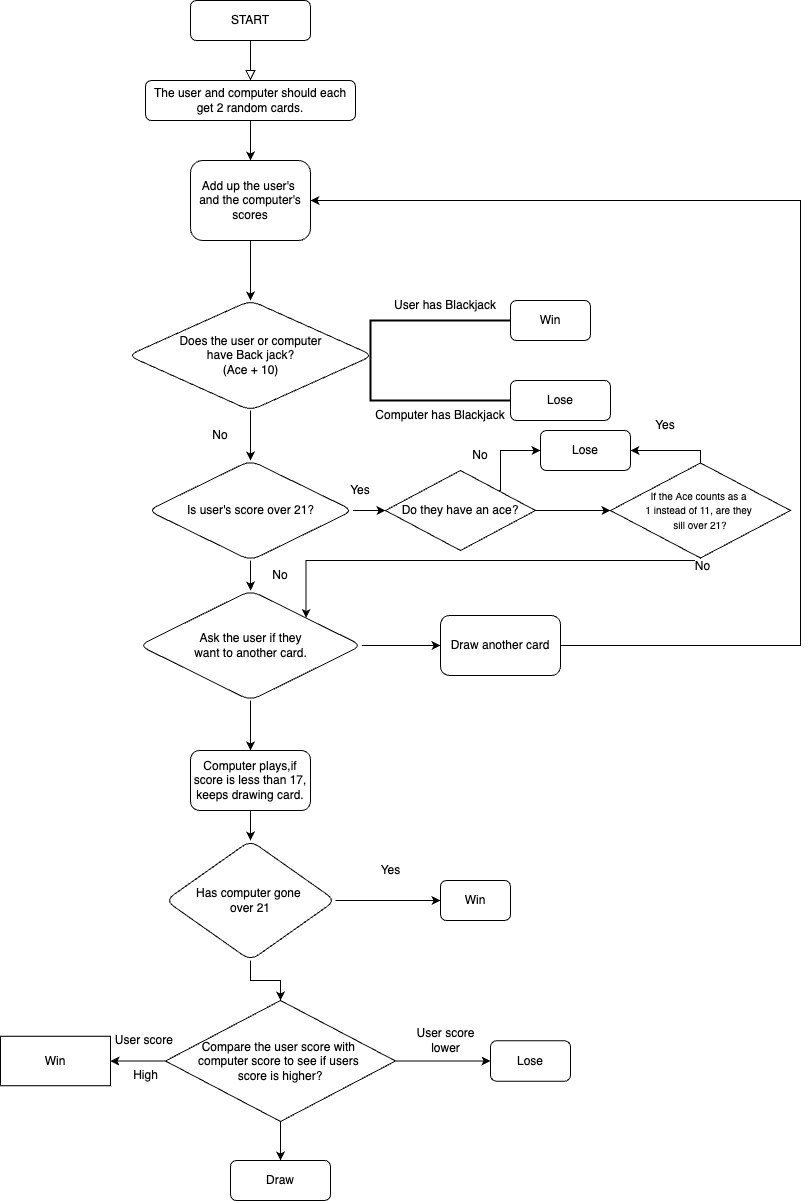

The diagram above was exported from draw.io. Its source (the exported page's mxGraphModel, read from the mxfile embedded in the PNG):
<mxGraphModel dx="1581" dy="817" grid="1" gridSize="10" guides="1" tooltips="1" connect="1" arrows="1" fold="1" page="1" pageScale="1" pageWidth="827" pageHeight="1169" math="0" shadow="0">
  <root>
    <mxCell id="WIyWlLk6GJQsqaUBKTNV-0" />
    <mxCell id="WIyWlLk6GJQsqaUBKTNV-1" parent="WIyWlLk6GJQsqaUBKTNV-0" />
    <mxCell id="WIyWlLk6GJQsqaUBKTNV-2" value="" style="rounded=0;html=1;jettySize=auto;orthogonalLoop=1;fontSize=11;endArrow=block;endFill=0;endSize=8;strokeWidth=1;shadow=0;labelBackgroundColor=none;edgeStyle=orthogonalEdgeStyle;" parent="WIyWlLk6GJQsqaUBKTNV-1" source="WIyWlLk6GJQsqaUBKTNV-3" target="-tJc_zIyhvP2X7BdTeeo-0" edge="1">
      <mxGeometry relative="1" as="geometry">
        <mxPoint x="390" y="170" as="targetPoint" />
      </mxGeometry>
    </mxCell>
    <mxCell id="WIyWlLk6GJQsqaUBKTNV-3" value="START" style="rounded=1;whiteSpace=wrap;html=1;fontSize=12;glass=0;strokeWidth=1;shadow=0;" parent="WIyWlLk6GJQsqaUBKTNV-1" vertex="1">
      <mxGeometry x="200" y="80" width="120" height="40" as="geometry" />
    </mxCell>
    <mxCell id="-tJc_zIyhvP2X7BdTeeo-2" value="" style="edgeStyle=orthogonalEdgeStyle;rounded=0;orthogonalLoop=1;jettySize=auto;html=1;" edge="1" parent="WIyWlLk6GJQsqaUBKTNV-1" source="-tJc_zIyhvP2X7BdTeeo-0" target="-tJc_zIyhvP2X7BdTeeo-1">
      <mxGeometry relative="1" as="geometry" />
    </mxCell>
    <mxCell id="-tJc_zIyhvP2X7BdTeeo-0" value="The user and computer should each get 2 random cards." style="rounded=1;whiteSpace=wrap;html=1;" vertex="1" parent="WIyWlLk6GJQsqaUBKTNV-1">
      <mxGeometry x="155" y="160" width="210" height="40" as="geometry" />
    </mxCell>
    <mxCell id="-tJc_zIyhvP2X7BdTeeo-5" value="" style="edgeStyle=orthogonalEdgeStyle;rounded=0;orthogonalLoop=1;jettySize=auto;html=1;" edge="1" parent="WIyWlLk6GJQsqaUBKTNV-1" source="-tJc_zIyhvP2X7BdTeeo-1" target="-tJc_zIyhvP2X7BdTeeo-4">
      <mxGeometry relative="1" as="geometry" />
    </mxCell>
    <mxCell id="-tJc_zIyhvP2X7BdTeeo-1" value="Add up the user's&amp;nbsp; and the computer's scores" style="whiteSpace=wrap;html=1;rounded=1;" vertex="1" parent="WIyWlLk6GJQsqaUBKTNV-1">
      <mxGeometry x="200" y="240" width="120" height="80" as="geometry" />
    </mxCell>
    <mxCell id="-tJc_zIyhvP2X7BdTeeo-26" style="edgeStyle=orthogonalEdgeStyle;rounded=0;orthogonalLoop=1;jettySize=auto;html=1;entryX=0.5;entryY=0;entryDx=0;entryDy=0;" edge="1" parent="WIyWlLk6GJQsqaUBKTNV-1" source="-tJc_zIyhvP2X7BdTeeo-4" target="-tJc_zIyhvP2X7BdTeeo-20">
      <mxGeometry relative="1" as="geometry" />
    </mxCell>
    <mxCell id="-tJc_zIyhvP2X7BdTeeo-4" value="Does the user or computer&lt;br&gt;&amp;nbsp;have Back jack?&amp;nbsp;&lt;br&gt;(Ace + 10)" style="rhombus;whiteSpace=wrap;html=1;rounded=1;" vertex="1" parent="WIyWlLk6GJQsqaUBKTNV-1">
      <mxGeometry x="137.5" y="380" width="245" height="110" as="geometry" />
    </mxCell>
    <mxCell id="-tJc_zIyhvP2X7BdTeeo-10" value="Win" style="rounded=1;whiteSpace=wrap;html=1;" vertex="1" parent="WIyWlLk6GJQsqaUBKTNV-1">
      <mxGeometry x="520" y="380" width="80" height="40" as="geometry" />
    </mxCell>
    <mxCell id="-tJc_zIyhvP2X7BdTeeo-11" value="Lose" style="rounded=1;whiteSpace=wrap;html=1;" vertex="1" parent="WIyWlLk6GJQsqaUBKTNV-1">
      <mxGeometry x="520" y="460" width="100" height="40" as="geometry" />
    </mxCell>
    <mxCell id="-tJc_zIyhvP2X7BdTeeo-28" style="edgeStyle=orthogonalEdgeStyle;rounded=0;orthogonalLoop=1;jettySize=auto;html=1;exitX=1;exitY=0.5;exitDx=0;exitDy=0;entryX=0;entryY=0.5;entryDx=0;entryDy=0;" edge="1" parent="WIyWlLk6GJQsqaUBKTNV-1" source="-tJc_zIyhvP2X7BdTeeo-20" target="-tJc_zIyhvP2X7BdTeeo-30">
      <mxGeometry relative="1" as="geometry">
        <mxPoint x="420" y="610" as="targetPoint" />
      </mxGeometry>
    </mxCell>
    <mxCell id="-tJc_zIyhvP2X7BdTeeo-43" value="" style="edgeStyle=orthogonalEdgeStyle;rounded=0;orthogonalLoop=1;jettySize=auto;html=1;fontSize=12;" edge="1" parent="WIyWlLk6GJQsqaUBKTNV-1" source="-tJc_zIyhvP2X7BdTeeo-20" target="-tJc_zIyhvP2X7BdTeeo-42">
      <mxGeometry relative="1" as="geometry" />
    </mxCell>
    <mxCell id="-tJc_zIyhvP2X7BdTeeo-20" value="Is user's score over 21?" style="rhombus;whiteSpace=wrap;html=1;rounded=1;" vertex="1" parent="WIyWlLk6GJQsqaUBKTNV-1">
      <mxGeometry x="157.5" y="540" width="205" height="100" as="geometry" />
    </mxCell>
    <mxCell id="-tJc_zIyhvP2X7BdTeeo-27" value="No" style="text;html=1;strokeColor=none;fillColor=none;align=center;verticalAlign=middle;whiteSpace=wrap;rounded=0;" vertex="1" parent="WIyWlLk6GJQsqaUBKTNV-1">
      <mxGeometry x="200" y="500" width="60" height="30" as="geometry" />
    </mxCell>
    <mxCell id="-tJc_zIyhvP2X7BdTeeo-29" value="Yes" style="text;html=1;strokeColor=none;fillColor=none;align=center;verticalAlign=middle;whiteSpace=wrap;rounded=0;" vertex="1" parent="WIyWlLk6GJQsqaUBKTNV-1">
      <mxGeometry x="340" y="555" width="60" height="30" as="geometry" />
    </mxCell>
    <mxCell id="-tJc_zIyhvP2X7BdTeeo-35" style="edgeStyle=orthogonalEdgeStyle;rounded=0;orthogonalLoop=1;jettySize=auto;html=1;exitX=1;exitY=0.5;exitDx=0;exitDy=0;entryX=0;entryY=0.5;entryDx=0;entryDy=0;" edge="1" parent="WIyWlLk6GJQsqaUBKTNV-1" source="-tJc_zIyhvP2X7BdTeeo-30" target="-tJc_zIyhvP2X7BdTeeo-39">
      <mxGeometry relative="1" as="geometry">
        <mxPoint x="710" y="590" as="targetPoint" />
      </mxGeometry>
    </mxCell>
    <mxCell id="-tJc_zIyhvP2X7BdTeeo-36" style="edgeStyle=orthogonalEdgeStyle;rounded=0;orthogonalLoop=1;jettySize=auto;html=1;exitX=1;exitY=0;exitDx=0;exitDy=0;" edge="1" parent="WIyWlLk6GJQsqaUBKTNV-1" source="-tJc_zIyhvP2X7BdTeeo-30" target="-tJc_zIyhvP2X7BdTeeo-37">
      <mxGeometry relative="1" as="geometry">
        <mxPoint x="590" y="530" as="targetPoint" />
        <Array as="points">
          <mxPoint x="510" y="570" />
          <mxPoint x="510" y="530" />
        </Array>
      </mxGeometry>
    </mxCell>
    <mxCell id="-tJc_zIyhvP2X7BdTeeo-30" value="Do they have an ace?" style="rhombus;whiteSpace=wrap;html=1;" vertex="1" parent="WIyWlLk6GJQsqaUBKTNV-1">
      <mxGeometry x="395" y="550" width="150" height="80" as="geometry" />
    </mxCell>
    <mxCell id="-tJc_zIyhvP2X7BdTeeo-32" value="" style="strokeWidth=2;html=1;shape=mxgraph.flowchart.annotation_1;align=left;pointerEvents=1;" vertex="1" parent="WIyWlLk6GJQsqaUBKTNV-1">
      <mxGeometry x="380" y="400" width="140" height="80" as="geometry" />
    </mxCell>
    <mxCell id="-tJc_zIyhvP2X7BdTeeo-33" value="User has Blackjack" style="text;html=1;strokeColor=none;fillColor=none;align=center;verticalAlign=middle;whiteSpace=wrap;rounded=0;" vertex="1" parent="WIyWlLk6GJQsqaUBKTNV-1">
      <mxGeometry x="400" y="370" width="110" height="30" as="geometry" />
    </mxCell>
    <mxCell id="-tJc_zIyhvP2X7BdTeeo-34" value="Computer has Blackjack" style="text;html=1;strokeColor=none;fillColor=none;align=center;verticalAlign=middle;whiteSpace=wrap;rounded=0;" vertex="1" parent="WIyWlLk6GJQsqaUBKTNV-1">
      <mxGeometry x="355" y="480" width="190" height="30" as="geometry" />
    </mxCell>
    <mxCell id="-tJc_zIyhvP2X7BdTeeo-37" value="Lose" style="rounded=1;whiteSpace=wrap;html=1;" vertex="1" parent="WIyWlLk6GJQsqaUBKTNV-1">
      <mxGeometry x="550" y="510" width="90" height="40" as="geometry" />
    </mxCell>
    <mxCell id="-tJc_zIyhvP2X7BdTeeo-38" value="No" style="text;html=1;strokeColor=none;fillColor=none;align=center;verticalAlign=middle;whiteSpace=wrap;rounded=0;" vertex="1" parent="WIyWlLk6GJQsqaUBKTNV-1">
      <mxGeometry x="460" y="520" width="60" height="30" as="geometry" />
    </mxCell>
    <mxCell id="-tJc_zIyhvP2X7BdTeeo-40" style="edgeStyle=orthogonalEdgeStyle;rounded=0;orthogonalLoop=1;jettySize=auto;html=1;entryX=1;entryY=0.5;entryDx=0;entryDy=0;fontSize=10;" edge="1" parent="WIyWlLk6GJQsqaUBKTNV-1" source="-tJc_zIyhvP2X7BdTeeo-39" target="-tJc_zIyhvP2X7BdTeeo-37">
      <mxGeometry relative="1" as="geometry">
        <Array as="points">
          <mxPoint x="710" y="530" />
        </Array>
      </mxGeometry>
    </mxCell>
    <mxCell id="-tJc_zIyhvP2X7BdTeeo-62" style="edgeStyle=orthogonalEdgeStyle;rounded=0;orthogonalLoop=1;jettySize=auto;html=1;entryX=1;entryY=0;entryDx=0;entryDy=0;fontSize=12;" edge="1" parent="WIyWlLk6GJQsqaUBKTNV-1" source="-tJc_zIyhvP2X7BdTeeo-39" target="-tJc_zIyhvP2X7BdTeeo-42">
      <mxGeometry relative="1" as="geometry">
        <Array as="points">
          <mxPoint x="710" y="640" />
          <mxPoint x="316" y="640" />
        </Array>
      </mxGeometry>
    </mxCell>
    <mxCell id="-tJc_zIyhvP2X7BdTeeo-63" value="No" style="edgeLabel;html=1;align=center;verticalAlign=middle;resizable=0;points=[];fontSize=12;" vertex="1" connectable="0" parent="-tJc_zIyhvP2X7BdTeeo-62">
      <mxGeometry x="-0.9886" y="5" relative="1" as="geometry">
        <mxPoint x="2" as="offset" />
      </mxGeometry>
    </mxCell>
    <mxCell id="-tJc_zIyhvP2X7BdTeeo-39" value="&lt;div style=&quot;&quot;&gt;&lt;span style=&quot;font-size: 10px; background-color: initial;&quot;&gt;If the Ace counts as a&amp;nbsp;&lt;/span&gt;&lt;/div&gt;&lt;div style=&quot;&quot;&gt;&lt;span style=&quot;font-size: 10px; background-color: initial;&quot;&gt;1&amp;nbsp;&lt;/span&gt;&lt;span style=&quot;background-color: initial; font-size: 10px;&quot;&gt;instead&amp;nbsp;&lt;/span&gt;&lt;span style=&quot;background-color: initial; font-size: 10px;&quot;&gt;of 11, are they&amp;nbsp;&lt;/span&gt;&lt;/div&gt;&lt;div style=&quot;&quot;&gt;&lt;span style=&quot;background-color: initial; font-size: 10px;&quot;&gt;sill over 21?&lt;/span&gt;&lt;/div&gt;" style="rhombus;whiteSpace=wrap;html=1;align=center;" vertex="1" parent="WIyWlLk6GJQsqaUBKTNV-1">
      <mxGeometry x="620" y="542.5" width="180" height="95" as="geometry" />
    </mxCell>
    <mxCell id="-tJc_zIyhvP2X7BdTeeo-41" value="&lt;font style=&quot;font-size: 12px;&quot;&gt;Yes&lt;/font&gt;" style="text;html=1;strokeColor=none;fillColor=none;align=center;verticalAlign=middle;whiteSpace=wrap;rounded=0;fontSize=10;" vertex="1" parent="WIyWlLk6GJQsqaUBKTNV-1">
      <mxGeometry x="650" y="490" width="50" height="30" as="geometry" />
    </mxCell>
    <mxCell id="-tJc_zIyhvP2X7BdTeeo-56" style="edgeStyle=orthogonalEdgeStyle;rounded=0;orthogonalLoop=1;jettySize=auto;html=1;exitX=1;exitY=0.5;exitDx=0;exitDy=0;fontSize=12;" edge="1" parent="WIyWlLk6GJQsqaUBKTNV-1" source="-tJc_zIyhvP2X7BdTeeo-42">
      <mxGeometry relative="1" as="geometry">
        <mxPoint x="450" y="725" as="targetPoint" />
      </mxGeometry>
    </mxCell>
    <mxCell id="-tJc_zIyhvP2X7BdTeeo-64" style="edgeStyle=orthogonalEdgeStyle;rounded=0;orthogonalLoop=1;jettySize=auto;html=1;fontSize=12;" edge="1" parent="WIyWlLk6GJQsqaUBKTNV-1" source="-tJc_zIyhvP2X7BdTeeo-42">
      <mxGeometry relative="1" as="geometry">
        <mxPoint x="260" y="830" as="targetPoint" />
      </mxGeometry>
    </mxCell>
    <mxCell id="-tJc_zIyhvP2X7BdTeeo-42" value="Ask the user if they&lt;br&gt;want to another card." style="rhombus;whiteSpace=wrap;html=1;rounded=1;" vertex="1" parent="WIyWlLk6GJQsqaUBKTNV-1">
      <mxGeometry x="148.75" y="670" width="222.5" height="110" as="geometry" />
    </mxCell>
    <mxCell id="-tJc_zIyhvP2X7BdTeeo-47" value="No" style="text;html=1;strokeColor=none;fillColor=none;align=center;verticalAlign=middle;whiteSpace=wrap;rounded=0;fontSize=12;" vertex="1" parent="WIyWlLk6GJQsqaUBKTNV-1">
      <mxGeometry x="260" y="640" width="60" height="30" as="geometry" />
    </mxCell>
    <mxCell id="-tJc_zIyhvP2X7BdTeeo-58" style="edgeStyle=orthogonalEdgeStyle;rounded=0;orthogonalLoop=1;jettySize=auto;html=1;fontSize=12;entryX=1;entryY=0.5;entryDx=0;entryDy=0;" edge="1" parent="WIyWlLk6GJQsqaUBKTNV-1" source="-tJc_zIyhvP2X7BdTeeo-53" target="-tJc_zIyhvP2X7BdTeeo-1">
      <mxGeometry relative="1" as="geometry">
        <mxPoint x="830" y="260" as="targetPoint" />
        <Array as="points">
          <mxPoint x="810" y="725" />
          <mxPoint x="810" y="280" />
        </Array>
      </mxGeometry>
    </mxCell>
    <mxCell id="-tJc_zIyhvP2X7BdTeeo-53" value="Draw another card" style="rounded=1;whiteSpace=wrap;html=1;fontSize=12;" vertex="1" parent="WIyWlLk6GJQsqaUBKTNV-1">
      <mxGeometry x="450" y="695" width="120" height="60" as="geometry" />
    </mxCell>
    <mxCell id="-tJc_zIyhvP2X7BdTeeo-67" value="" style="edgeStyle=orthogonalEdgeStyle;rounded=0;orthogonalLoop=1;jettySize=auto;html=1;fontSize=12;" edge="1" parent="WIyWlLk6GJQsqaUBKTNV-1" source="-tJc_zIyhvP2X7BdTeeo-65" target="-tJc_zIyhvP2X7BdTeeo-66">
      <mxGeometry relative="1" as="geometry" />
    </mxCell>
    <mxCell id="-tJc_zIyhvP2X7BdTeeo-65" value="Computer plays,if score is less than 17, keeps drawing card." style="rounded=1;whiteSpace=wrap;html=1;fontSize=12;" vertex="1" parent="WIyWlLk6GJQsqaUBKTNV-1">
      <mxGeometry x="200" y="830" width="120" height="60" as="geometry" />
    </mxCell>
    <mxCell id="-tJc_zIyhvP2X7BdTeeo-68" style="edgeStyle=orthogonalEdgeStyle;rounded=0;orthogonalLoop=1;jettySize=auto;html=1;fontSize=12;" edge="1" parent="WIyWlLk6GJQsqaUBKTNV-1" source="-tJc_zIyhvP2X7BdTeeo-66">
      <mxGeometry relative="1" as="geometry">
        <mxPoint x="450" y="980" as="targetPoint" />
      </mxGeometry>
    </mxCell>
    <mxCell id="-tJc_zIyhvP2X7BdTeeo-76" style="edgeStyle=orthogonalEdgeStyle;rounded=0;orthogonalLoop=1;jettySize=auto;html=1;exitX=0.5;exitY=1;exitDx=0;exitDy=0;entryX=0.5;entryY=0;entryDx=0;entryDy=0;fontSize=12;" edge="1" parent="WIyWlLk6GJQsqaUBKTNV-1" source="-tJc_zIyhvP2X7BdTeeo-66" target="-tJc_zIyhvP2X7BdTeeo-75">
      <mxGeometry relative="1" as="geometry" />
    </mxCell>
    <mxCell id="-tJc_zIyhvP2X7BdTeeo-66" value="Has computer gone &lt;br&gt;over 21" style="rhombus;whiteSpace=wrap;html=1;rounded=1;" vertex="1" parent="WIyWlLk6GJQsqaUBKTNV-1">
      <mxGeometry x="175" y="920" width="170" height="120" as="geometry" />
    </mxCell>
    <mxCell id="-tJc_zIyhvP2X7BdTeeo-69" value="Yes" style="text;html=1;align=center;verticalAlign=middle;resizable=0;points=[];autosize=1;strokeColor=none;fillColor=none;fontSize=12;" vertex="1" parent="WIyWlLk6GJQsqaUBKTNV-1">
      <mxGeometry x="380" y="935" width="40" height="30" as="geometry" />
    </mxCell>
    <mxCell id="-tJc_zIyhvP2X7BdTeeo-71" value="Win" style="rounded=1;whiteSpace=wrap;html=1;fontSize=12;fillColor=#FFFFFF;direction=south;" vertex="1" parent="WIyWlLk6GJQsqaUBKTNV-1">
      <mxGeometry x="450" y="960" width="70" height="40" as="geometry" />
    </mxCell>
    <mxCell id="-tJc_zIyhvP2X7BdTeeo-77" style="edgeStyle=orthogonalEdgeStyle;rounded=0;orthogonalLoop=1;jettySize=auto;html=1;fontSize=12;entryX=0;entryY=0.5;entryDx=0;entryDy=0;" edge="1" parent="WIyWlLk6GJQsqaUBKTNV-1" source="-tJc_zIyhvP2X7BdTeeo-75" target="-tJc_zIyhvP2X7BdTeeo-79">
      <mxGeometry relative="1" as="geometry">
        <mxPoint x="490" y="1150" as="targetPoint" />
        <Array as="points">
          <mxPoint x="450" y="1141" />
          <mxPoint x="450" y="1141" />
        </Array>
      </mxGeometry>
    </mxCell>
    <mxCell id="-tJc_zIyhvP2X7BdTeeo-81" value="" style="edgeStyle=orthogonalEdgeStyle;rounded=0;orthogonalLoop=1;jettySize=auto;html=1;fontSize=12;" edge="1" parent="WIyWlLk6GJQsqaUBKTNV-1" source="-tJc_zIyhvP2X7BdTeeo-75" target="-tJc_zIyhvP2X7BdTeeo-80">
      <mxGeometry relative="1" as="geometry" />
    </mxCell>
    <mxCell id="-tJc_zIyhvP2X7BdTeeo-85" style="edgeStyle=orthogonalEdgeStyle;rounded=0;orthogonalLoop=1;jettySize=auto;html=1;fontSize=12;" edge="1" parent="WIyWlLk6GJQsqaUBKTNV-1" source="-tJc_zIyhvP2X7BdTeeo-75">
      <mxGeometry relative="1" as="geometry">
        <mxPoint x="290" y="1240" as="targetPoint" />
      </mxGeometry>
    </mxCell>
    <mxCell id="-tJc_zIyhvP2X7BdTeeo-75" value="Compare the user score with&amp;nbsp;&lt;br&gt;computer score to see if users&amp;nbsp;&lt;br&gt;score is higher?" style="rhombus;whiteSpace=wrap;html=1;fontSize=12;fillColor=#FFFFFF;" vertex="1" parent="WIyWlLk6GJQsqaUBKTNV-1">
      <mxGeometry x="175" y="1080" width="230" height="121" as="geometry" />
    </mxCell>
    <mxCell id="-tJc_zIyhvP2X7BdTeeo-78" value="User score&lt;br&gt;lower" style="text;html=1;align=center;verticalAlign=middle;resizable=0;points=[];autosize=1;strokeColor=none;fillColor=none;fontSize=12;" vertex="1" parent="WIyWlLk6GJQsqaUBKTNV-1">
      <mxGeometry x="415" y="1100" width="80" height="40" as="geometry" />
    </mxCell>
    <mxCell id="-tJc_zIyhvP2X7BdTeeo-79" value="Lose" style="rounded=1;whiteSpace=wrap;html=1;fontSize=12;fillColor=#FFFFFF;" vertex="1" parent="WIyWlLk6GJQsqaUBKTNV-1">
      <mxGeometry x="500" y="1120.25" width="80" height="40.5" as="geometry" />
    </mxCell>
    <mxCell id="-tJc_zIyhvP2X7BdTeeo-80" value="Win" style="whiteSpace=wrap;html=1;fillColor=#FFFFFF;" vertex="1" parent="WIyWlLk6GJQsqaUBKTNV-1">
      <mxGeometry x="10" y="1115.75" width="110" height="49.5" as="geometry" />
    </mxCell>
    <mxCell id="-tJc_zIyhvP2X7BdTeeo-82" value="User score&amp;nbsp;" style="text;html=1;align=center;verticalAlign=middle;resizable=0;points=[];autosize=1;strokeColor=none;fillColor=none;fontSize=12;" vertex="1" parent="WIyWlLk6GJQsqaUBKTNV-1">
      <mxGeometry x="115" y="1105" width="80" height="30" as="geometry" />
    </mxCell>
    <mxCell id="-tJc_zIyhvP2X7BdTeeo-83" value="High" style="text;html=1;align=center;verticalAlign=middle;resizable=0;points=[];autosize=1;strokeColor=none;fillColor=none;fontSize=12;" vertex="1" parent="WIyWlLk6GJQsqaUBKTNV-1">
      <mxGeometry x="130" y="1140" width="50" height="30" as="geometry" />
    </mxCell>
    <mxCell id="-tJc_zIyhvP2X7BdTeeo-86" value="Draw" style="rounded=1;whiteSpace=wrap;html=1;fontSize=12;fillColor=#FFFFFF;" vertex="1" parent="WIyWlLk6GJQsqaUBKTNV-1">
      <mxGeometry x="240" y="1240" width="100" height="40" as="geometry" />
    </mxCell>
  </root>
</mxGraphModel>